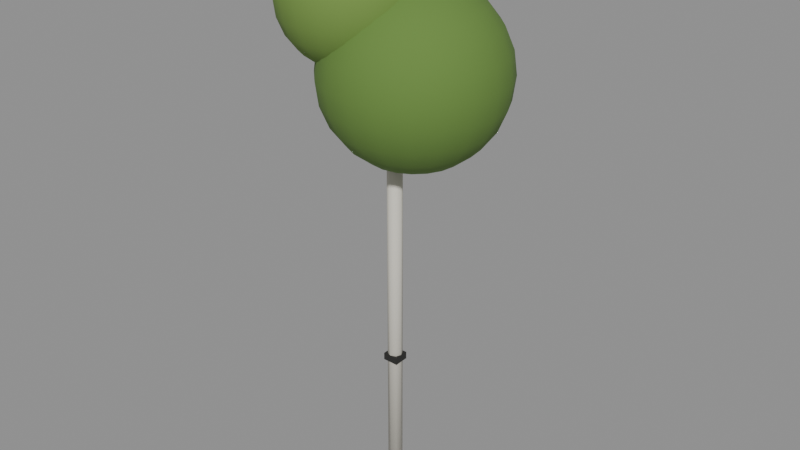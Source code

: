 # Source: Tree_birch.blend  (saved by Blender 5.3.31; exported with 4.5.12 LTS)
import bpy
from mathutils import Matrix  # noqa: F401  (used for matrix-valued properties, if any)

bpy.ops.wm.read_factory_settings(use_empty=True)
scene = bpy.context.scene
scene.name = 'Scene'

# ---- collections
col_tree_birch = bpy.data.collections.new('Tree_birch'); scene.collection.children.link(col_tree_birch)

# ---- materials (node trees are filled in below, after node groups)
mat_wood_0 = bpy.data.materials.new('Wood_0')
mat_wood_1 = bpy.data.materials.new('Wood_1')
mat_leafygrass_2 = bpy.data.materials.new('LeafyGrass_2')
mat_leafygrass_3 = bpy.data.materials.new('LeafyGrass_3')

# ---- material node trees
mat_wood_0.use_nodes = True; mat_wood_0.node_tree.nodes.clear()
_N = mat_wood_0.node_tree.nodes; _L = mat_wood_0.node_tree.links
n0 = _N.new('ShaderNodeBsdfPrincipled'); n0.name = 'Principled BSDF'; n0.location = (-200, 100)
n0.inputs[0].default_value = (0.6724, 0.6445, 0.5647, 1.0)
n0.inputs[2].default_value = 0.7
n0.inputs[10].default_value = 0.005
n1 = _N.new('ShaderNodeOutputMaterial'); n1.name = 'Material Output'; n1.location = (200, 100)
_L.new(n0.outputs[0], n1.inputs[0])
n1.is_active_output = True
mat_wood_1.use_nodes = True; mat_wood_1.node_tree.nodes.clear()
_N = mat_wood_1.node_tree.nodes; _L = mat_wood_1.node_tree.links
n0 = _N.new('ShaderNodeBsdfPrincipled'); n0.name = 'Principled BSDF'; n0.location = (-200, 100)
n0.inputs[0].default_value = (0.02122, 0.02122, 0.01938, 1.0)
n0.inputs[2].default_value = 0.7
n0.inputs[10].default_value = 0.005
n1 = _N.new('ShaderNodeOutputMaterial'); n1.name = 'Material Output'; n1.location = (200, 100)
_L.new(n0.outputs[0], n1.inputs[0])
n1.is_active_output = True
mat_leafygrass_2.use_nodes = True; mat_leafygrass_2.node_tree.nodes.clear()
_N = mat_leafygrass_2.node_tree.nodes; _L = mat_leafygrass_2.node_tree.links
n0 = _N.new('ShaderNodeBsdfPrincipled'); n0.name = 'Principled BSDF'; n0.location = (-200, 100)
n0.inputs[0].default_value = (0.1221, 0.2307, 0.04519, 1.0)
n0.inputs[2].default_value = 0.95
n0.inputs[10].default_value = 0.005
n1 = _N.new('ShaderNodeOutputMaterial'); n1.name = 'Material Output'; n1.location = (200, 100)
_L.new(n0.outputs[0], n1.inputs[0])
n1.is_active_output = True
mat_leafygrass_3.use_nodes = True; mat_leafygrass_3.node_tree.nodes.clear()
_N = mat_leafygrass_3.node_tree.nodes; _L = mat_leafygrass_3.node_tree.links
n0 = _N.new('ShaderNodeBsdfPrincipled'); n0.name = 'Principled BSDF'; n0.location = (-200, 100)
n0.inputs[0].default_value = (0.1559, 0.2705, 0.05448, 1.0)
n0.inputs[2].default_value = 0.95
n0.inputs[10].default_value = 0.005
n1 = _N.new('ShaderNodeOutputMaterial'); n1.name = 'Material Output'; n1.location = (200, 100)
_L.new(n0.outputs[0], n1.inputs[0])
n1.is_active_output = True

# ---- meshes
me_trunk_1 = bpy.data.meshes.new('Trunk_1')
me_trunk_1.from_pydata([(-4.5, 0.15, -3.397e-07), (4.5, 0.15, 3.397e-07), (-4.5, 0.1061, -0.1061), (4.5, 0.1061, -0.1061), (-4.5, 0.0, -0.15), (4.5, 0.0, -0.15), (-4.5, -0.1061, -0.1061), (4.5, -0.1061, -0.1061), (-4.5, -0.15, -3.397e-07), (4.5, -0.15, 3.397e-07), (-4.5, -0.1061, 0.1061), (4.5, -0.1061, 0.1061), (-4.5, 0.0, 0.15), (4.5, 0.0, 0.15), (-4.5, 0.1061, 0.1061), (4.5, 0.1061, 0.1061)], [], [(0, 1, 3, 2), (2, 3, 5, 4), (4, 5, 7, 6), (6, 7, 9, 8), (8, 9, 11, 10), (10, 11, 13, 12), (3, 1, 15, 13, 11, 9, 7, 5), (12, 13, 15, 14), (14, 15, 1, 0), (0, 2, 4, 6, 8, 10, 12, 14)])
me_trunk_1.polygons.foreach_set('use_smooth', [True] * 10)
me_trunk_1.materials.append(mat_wood_0)
me_trunk_1.update()
me_barkmark_2 = bpy.data.meshes.new('BarkMark_2')
me_barkmark_2.from_pydata([(-0.16, -0.155, -0.075), (-0.16, -0.155, 0.075), (-0.16, 0.155, -0.075), (-0.16, 0.155, 0.075), (0.16, -0.155, -0.075), (0.16, -0.155, 0.075), (0.16, 0.155, -0.075), (0.16, 0.155, 0.075)], [], [(0, 1, 3, 2), (2, 3, 7, 6), (6, 7, 5, 4), (4, 5, 1, 0), (2, 6, 4, 0), (7, 3, 1, 5)])
me_barkmark_2.materials.append(mat_wood_1)
me_barkmark_2.update()
me_crown1_3 = bpy.data.meshes.new('Crown1_3')
me_crown1_3.from_pydata([(0.0, 0.0, 1.8), (0.0, 0.4659, 1.739), (0.0, 0.9, 1.559), (0.0, 1.739, 0.4659), (0.0, 1.8, 0.0), (0.0, 0.9, -1.559), (0.0, 0.4659, -1.739), (0.0, 0.0, -1.8), (0.144, 0.4431, 1.739), (0.2781, 0.856, 1.559), (0.3933, 1.21, 1.273), (0.4817, 1.483, 0.9), (0.5373, 1.654, 0.4659), (0.5562, 1.712, 0.0), (0.5373, 1.654, -0.4659), (0.4817, 1.483, -0.9), (0.3933, 1.21, -1.273), (0.2781, 0.856, -1.559), (0.144, 0.4431, -1.739), (0.2738, 0.3769, 1.739), (0.529, 0.7281, 1.559), (0.7481, 1.03, 1.273), (0.9163, 1.261, 0.9), (1.022, 1.407, 0.4659), (1.058, 1.456, 0.0), (1.022, 1.407, -0.4659), (0.9163, 1.261, -0.9), (0.7481, 1.03, -1.273), (0.529, 0.7281, -1.559), (0.2738, 0.3769, -1.739), (0.3769, 0.2738, 1.739), (0.7281, 0.529, 1.559), (1.03, 0.7481, 1.273), (1.261, 0.9163, 0.9), (1.407, 1.022, 0.4659), (1.456, 1.058, 0.0), (1.407, 1.022, -0.4659), (1.261, 0.9163, -0.9), (1.03, 0.7481, -1.273), (0.7281, 0.529, -1.559), (0.3769, 0.2738, -1.739), (0.4431, 0.144, 1.739), (0.856, 0.2781, 1.559), (1.21, 0.3933, 1.273), (1.483, 0.4817, 0.9), (1.654, 0.5373, 0.4659), (1.712, 0.5562, 0.0), (1.654, 0.5373, -0.4659), (1.483, 0.4817, -0.9), (1.21, 0.3933, -1.273), (0.856, 0.2781, -1.559), (0.4431, 0.144, -1.739), (0.4659, 0.0, 1.739), (0.9, -2.98e-08, 1.559), (1.273, 0.0, 1.273), (1.559, -2.98e-08, 0.9), (1.739, 5.96e-08, 0.4659), (1.8, -5.96e-08, 0.0), (1.739, 5.96e-08, -0.4659), (1.559, -2.98e-08, -0.9), (1.273, 0.0, -1.273), (0.9, -2.98e-08, -1.559), (0.4659, 0.0, -1.739), (0.4431, -0.144, 1.739), (0.856, -0.2781, 1.559), (1.21, -0.3933, 1.273), (1.483, -0.4817, 0.9), (1.654, -0.5373, 0.4659), (1.712, -0.5562, 0.0), (1.654, -0.5373, -0.4659), (1.483, -0.4817, -0.9), (1.21, -0.3933, -1.273), (0.856, -0.2781, -1.559), (0.4431, -0.144, -1.739), (0.3769, -0.2738, 1.739), (0.7281, -0.529, 1.559), (1.03, -0.7481, 1.273), (1.261, -0.9163, 0.9), (1.407, -1.022, 0.4659), (1.456, -1.058, 0.0), (1.407, -1.022, -0.4659), (1.261, -0.9163, -0.9), (1.03, -0.7481, -1.273), (0.7281, -0.529, -1.559), (0.3769, -0.2738, -1.739), (0.2738, -0.3769, 1.739), (0.529, -0.7281, 1.559), (0.7481, -1.03, 1.273), (0.9163, -1.261, 0.9), (1.022, -1.407, 0.4659), (1.058, -1.456, 0.0), (1.022, -1.407, -0.4659), (0.9163, -1.261, -0.9), (0.7481, -1.03, -1.273), (0.529, -0.7281, -1.559), (0.2738, -0.3769, -1.739), (0.144, -0.4431, 1.739), (0.2781, -0.856, 1.559), (0.3933, -1.21, 1.273), (0.4817, -1.483, 0.9), (0.5373, -1.654, 0.4659), (0.5562, -1.712, 0.0), (0.5373, -1.654, -0.4659), (0.4817, -1.483, -0.9), (0.3933, -1.21, -1.273), (0.2781, -0.856, -1.559), (0.144, -0.4431, -1.739), (-2.98e-08, -0.4659, 1.739), (-2.98e-08, -0.9, 1.559), (5.96e-08, -1.273, 1.273), (0.0, -1.559, 0.9), (0.0, -1.739, 0.4659), (-5.96e-08, -1.8, 0.0), (0.0, -1.739, -0.4659), (0.0, -1.559, -0.9), (5.96e-08, -1.273, -1.273), (-2.98e-08, -0.9, -1.559), (-2.98e-08, -0.4659, -1.739), (-0.144, -0.4431, 1.739), (-0.2781, -0.856, 1.559), (-0.3933, -1.21, 1.273), (-0.4817, -1.483, 0.9), (-0.5373, -1.654, 0.4659), (-0.5562, -1.712, 0.0), (-0.5373, -1.654, -0.4659), (-0.4817, -1.483, -0.9), (-0.3933, -1.21, -1.273), (-0.2781, -0.856, -1.559), (-0.144, -0.4431, -1.739), (-0.2738, -0.3769, 1.739), (-0.529, -0.7281, 1.559), (-0.7481, -1.03, 1.273), (-0.9163, -1.261, 0.9), (-1.022, -1.407, 0.4659), (-1.058, -1.456, 0.0), (-1.022, -1.407, -0.4659), (-0.9163, -1.261, -0.9), (-0.7481, -1.03, -1.273), (-0.529, -0.7281, -1.559), (-0.2738, -0.3769, -1.739), (-0.3769, -0.2738, 1.739), (-0.7281, -0.529, 1.559), (-1.03, -0.7481, 1.273), (-1.261, -0.9163, 0.9), (-1.407, -1.022, 0.4659), (-1.456, -1.058, 0.0), (-1.407, -1.022, -0.4659), (-1.261, -0.9163, -0.9), (-1.03, -0.7481, -1.273), (-0.7281, -0.529, -1.559), (-0.3769, -0.2738, -1.739), (-0.4431, -0.144, 1.739), (-0.856, -0.2781, 1.559), (-1.21, -0.3933, 1.273), (-1.483, -0.4817, 0.9), (-1.654, -0.5373, 0.4659), (-1.712, -0.5562, 0.0), (-1.654, -0.5373, -0.4659), (-1.483, -0.4817, -0.9), (-1.21, -0.3933, -1.273), (-0.856, -0.2781, -1.559), (-0.4431, -0.144, -1.739), (-0.4659, 5.96e-08, 1.739), (-0.9, 0.0, 1.559), (-1.273, 5.96e-08, 1.273), (-1.559, -5.96e-08, 0.9), (-1.739, 5.96e-08, 0.4659), (-1.8, 0.0, 0.0), (-1.739, 5.96e-08, -0.4659), (-1.559, -5.96e-08, -0.9), (-1.273, 5.96e-08, -1.273), (-0.9, 0.0, -1.559), (-0.4659, 5.96e-08, -1.739), (-0.4431, 0.144, 1.739), (-0.856, 0.2781, 1.559), (-1.21, 0.3933, 1.273), (-1.483, 0.4817, 0.9), (-1.654, 0.5373, 0.4659), (-1.712, 0.5562, 0.0), (-1.654, 0.5373, -0.4659), (-1.483, 0.4817, -0.9), (-1.21, 0.3933, -1.273), (-0.856, 0.2781, -1.559), (-0.4431, 0.144, -1.739), (-0.3769, 0.2738, 1.739), (-0.7281, 0.529, 1.559), (-1.03, 0.7481, 1.273), (-1.261, 0.9163, 0.9), (-1.407, 1.022, 0.4659), (-1.456, 1.058, 0.0), (-1.407, 1.022, -0.4659), (-1.261, 0.9163, -0.9), (-1.03, 0.7481, -1.273), (-0.7281, 0.529, -1.559), (-0.3769, 0.2738, -1.739), (-0.2738, 0.3769, 1.739), (-0.529, 0.7281, 1.559), (-0.7481, 1.03, 1.273), (-0.9163, 1.261, 0.9), (-1.022, 1.407, 0.4659), (-1.058, 1.456, 0.0), (-1.022, 1.407, -0.4659), (-0.9163, 1.261, -0.9), (-0.7481, 1.03, -1.273), (-0.529, 0.7281, -1.559), (-0.2738, 0.3769, -1.739), (-0.144, 0.4431, 1.739), (-0.2781, 0.856, 1.559), (-0.3933, 1.21, 1.273), (-0.4817, 1.483, 0.9), (-0.5373, 1.654, 0.4659), (-0.5562, 1.712, 0.0), (-0.5373, 1.654, -0.4659), (-0.4817, 1.483, -0.9), (-0.3933, 1.21, -1.273), (-0.2781, 0.856, -1.559), (-0.144, 0.4431, -1.739), (0.0, 1.273, 1.273), (-5.96e-08, 1.559, 0.9), (1.788e-07, 1.739, -0.4659), (-5.96e-08, 1.559, -0.9), (0.0, 1.273, -1.273)], [], [(3, 218, 11, 12), (7, 6, 18), (2, 1, 8, 9), (221, 220, 15, 16), (4, 3, 12, 13), (217, 2, 9, 10), (5, 221, 16, 17), (219, 4, 13, 14), (218, 217, 10, 11), (6, 5, 17, 18), (1, 0, 8), (220, 219, 14, 15), (17, 16, 27, 28), (14, 13, 24, 25), (11, 10, 21, 22), (18, 17, 28, 29), (8, 0, 19), (15, 14, 25, 26), (12, 11, 22, 23), (7, 18, 29), (9, 8, 19, 20), (16, 15, 26, 27), (13, 12, 23, 24), (10, 9, 20, 21), (20, 19, 30, 31), (27, 26, 37, 38), (24, 23, 34, 35), (21, 20, 31, 32), (28, 27, 38, 39), (25, 24, 35, 36), (22, 21, 32, 33), (29, 28, 39, 40), (19, 0, 30), (26, 25, 36, 37), (23, 22, 33, 34), (7, 29, 40), (40, 39, 50, 51), (30, 0, 41), (37, 36, 47, 48), (34, 33, 44, 45), (7, 40, 51), (31, 30, 41, 42), (38, 37, 48, 49), (35, 34, 45, 46), (32, 31, 42, 43), (39, 38, 49, 50), (36, 35, 46, 47), (33, 32, 43, 44), (43, 42, 53, 54), (50, 49, 60, 61), (47, 46, 57, 58), (44, 43, 54, 55), (51, 50, 61, 62), (41, 0, 52), (48, 47, 58, 59), (45, 44, 55, 56), (7, 51, 62), (42, 41, 52, 53), (49, 48, 59, 60), (46, 45, 56, 57), (7, 62, 73), (53, 52, 63, 64), (60, 59, 70, 71), (57, 56, 67, 68), (54, 53, 64, 65), (61, 60, 71, 72), (58, 57, 68, 69), (55, 54, 65, 66), (62, 61, 72, 73), (52, 0, 63), (59, 58, 69, 70), (56, 55, 66, 67), (66, 65, 76, 77), (73, 72, 83, 84), (63, 0, 74), (70, 69, 80, 81), (67, 66, 77, 78), (7, 73, 84), (64, 63, 74, 75), (71, 70, 81, 82), (68, 67, 78, 79), (65, 64, 75, 76), (72, 71, 82, 83), (69, 68, 79, 80), (76, 75, 86, 87), (83, 82, 93, 94), (80, 79, 90, 91), (77, 76, 87, 88), (84, 83, 94, 95), (74, 0, 85), (81, 80, 91, 92), (78, 77, 88, 89), (7, 84, 95), (75, 74, 85, 86), (82, 81, 92, 93), (79, 78, 89, 90), (89, 88, 99, 100), (7, 95, 106), (86, 85, 96, 97), (93, 92, 103, 104), (90, 89, 100, 101), (87, 86, 97, 98), (94, 93, 104, 105), (91, 90, 101, 102), (88, 87, 98, 99), (95, 94, 105, 106), (85, 0, 96), (92, 91, 102, 103), (99, 98, 109, 110), (106, 105, 116, 117), (96, 0, 107), (103, 102, 113, 114), (100, 99, 110, 111), (7, 106, 117), (97, 96, 107, 108), (104, 103, 114, 115), (101, 100, 111, 112), (98, 97, 108, 109), (105, 104, 115, 116), (102, 101, 112, 113), (112, 111, 122, 123), (109, 108, 119, 120), (116, 115, 126, 127), (113, 112, 123, 124), (110, 109, 120, 121), (117, 116, 127, 128), (107, 0, 118), (114, 113, 124, 125), (111, 110, 121, 122), (7, 117, 128), (108, 107, 118, 119), (115, 114, 125, 126), (122, 121, 132, 133), (7, 128, 139), (119, 118, 129, 130), (126, 125, 136, 137), (123, 122, 133, 134), (120, 119, 130, 131), (127, 126, 137, 138), (124, 123, 134, 135), (121, 120, 131, 132), (128, 127, 138, 139), (118, 0, 129), (125, 124, 135, 136), (135, 134, 145, 146), (132, 131, 142, 143), (139, 138, 149, 150), (129, 0, 140), (136, 135, 146, 147), (133, 132, 143, 144), (7, 139, 150), (130, 129, 140, 141), (137, 136, 147, 148), (134, 133, 144, 145), (131, 130, 141, 142), (138, 137, 148, 149), (145, 144, 155, 156), (142, 141, 152, 153), (149, 148, 159, 160), (146, 145, 156, 157), (143, 142, 153, 154), (150, 149, 160, 161), (140, 0, 151), (147, 146, 157, 158), (144, 143, 154, 155), (7, 150, 161), (141, 140, 151, 152), (148, 147, 158, 159), (158, 157, 168, 169), (155, 154, 165, 166), (7, 161, 172), (152, 151, 162, 163), (159, 158, 169, 170), (156, 155, 166, 167), (153, 152, 163, 164), (160, 159, 170, 171), (157, 156, 167, 168), (154, 153, 164, 165), (161, 160, 171, 172), (151, 0, 162), (168, 167, 178, 179), (165, 164, 175, 176), (172, 171, 182, 183), (162, 0, 173), (169, 168, 179, 180), (166, 165, 176, 177), (7, 172, 183), (163, 162, 173, 174), (170, 169, 180, 181), (167, 166, 177, 178), (164, 163, 174, 175), (171, 170, 181, 182), (181, 180, 191, 192), (178, 177, 188, 189), (175, 174, 185, 186), (182, 181, 192, 193), (179, 178, 189, 190), (176, 175, 186, 187), (183, 182, 193, 194), (173, 0, 184), (180, 179, 190, 191), (177, 176, 187, 188), (7, 183, 194), (174, 173, 184, 185), (184, 0, 195), (191, 190, 201, 202), (188, 187, 198, 199), (7, 194, 205), (185, 184, 195, 196), (192, 191, 202, 203), (189, 188, 199, 200), (186, 185, 196, 197), (193, 192, 203, 204), (190, 189, 200, 201), (187, 186, 197, 198), (194, 193, 204, 205), (204, 203, 214, 215), (201, 200, 211, 212), (198, 197, 208, 209), (205, 204, 215, 216), (195, 0, 206), (202, 201, 212, 213), (199, 198, 209, 210), (7, 205, 216), (196, 195, 206, 207), (203, 202, 213, 214), (200, 199, 210, 211), (197, 196, 207, 208), (207, 206, 1, 2), (214, 213, 220, 221), (211, 210, 3, 4), (208, 207, 2, 217), (215, 214, 221, 5), (212, 211, 4, 219), (209, 208, 217, 218), (216, 215, 5, 6), (206, 0, 1), (213, 212, 219, 220), (210, 209, 218, 3), (7, 216, 6)])
me_crown1_3.polygons.foreach_set('use_smooth', [True] * 240)
me_crown1_3.materials.append(mat_leafygrass_2)
me_crown1_3.update()
me_crown2_4 = bpy.data.meshes.new('Crown2_4')
me_crown2_4.from_pydata([(0.0, 0.0, 1.4), (0.0, 0.7, 1.212), (0.0, 1.212, 0.7), (0.0, 1.4, 0.0), (0.0, 1.212, -0.7), (0.0, 0.7, -1.212), (0.0, 0.0, -1.4), (0.112, 0.3446, 1.352), (0.2163, 0.6657, 1.212), (0.3059, 0.9415, 0.9899), (0.3747, 1.153, 0.7), (0.4179, 1.286, 0.3623), (0.4326, 1.331, 0.0), (0.4179, 1.286, -0.3623), (0.3747, 1.153, -0.7), (0.3059, 0.9415, -0.9899), (0.2163, 0.6657, -1.212), (0.112, 0.3446, -1.352), (0.213, 0.2931, 1.352), (0.4114, 0.5663, 1.212), (0.5819, 0.8009, 0.9899), (0.7127, 0.9809, 0.7), (0.7949, 1.094, 0.3623), (0.8229, 1.133, 0.0), (0.7949, 1.094, -0.3623), (0.7127, 0.9809, -0.7), (0.5819, 0.8009, -0.9899), (0.4114, 0.5663, -1.212), (0.213, 0.2931, -1.352), (0.2931, 0.213, 1.352), (0.5663, 0.4114, 1.212), (0.8009, 0.5819, 0.9899), (0.9809, 0.7127, 0.7), (1.094, 0.7949, 0.3623), (1.133, 0.8229, 0.0), (1.094, 0.7949, -0.3623), (0.9809, 0.7127, -0.7), (0.8009, 0.5819, -0.9899), (0.5663, 0.4114, -1.212), (0.2931, 0.213, -1.352), (0.3446, 0.112, 1.352), (0.6657, 0.2163, 1.212), (0.9415, 0.3059, 0.9899), (1.153, 0.3747, 0.7), (1.286, 0.4179, 0.3623), (1.331, 0.4326, 0.0), (1.286, 0.4179, -0.3623), (1.153, 0.3747, -0.7), (0.9415, 0.3059, -0.9899), (0.6657, 0.2163, -1.212), (0.3446, 0.112, -1.352), (0.3623, 7.451e-09, 1.352), (0.7, -1.49e-08, 1.212), (0.9899, 2.98e-08, 0.9899), (1.212, -5.96e-08, 0.7), (1.352, 5.96e-08, 0.3623), (1.4, -2.98e-08, 0.0), (1.352, 5.96e-08, -0.3623), (1.212, -5.96e-08, -0.7), (0.9899, 2.98e-08, -0.9899), (0.7, -1.49e-08, -1.212), (0.3623, 7.451e-09, -1.352), (0.3446, -0.112, 1.352), (0.6657, -0.2163, 1.212), (0.9415, -0.3059, 0.9899), (1.153, -0.3747, 0.7), (1.286, -0.4179, 0.3623), (1.331, -0.4326, 0.0), (1.286, -0.4179, -0.3623), (1.153, -0.3747, -0.7), (0.9415, -0.3059, -0.9899), (0.6657, -0.2163, -1.212), (0.3446, -0.112, -1.352), (0.2931, -0.213, 1.352), (0.5663, -0.4114, 1.212), (0.8009, -0.5819, 0.9899), (0.9809, -0.7127, 0.7), (1.094, -0.7949, 0.3623), (1.133, -0.8229, 0.0), (1.094, -0.7949, -0.3623), (0.9809, -0.7127, -0.7), (0.8009, -0.5819, -0.9899), (0.5663, -0.4114, -1.212), (0.2931, -0.213, -1.352), (0.213, -0.2931, 1.352), (0.4114, -0.5663, 1.212), (0.5819, -0.8009, 0.9899), (0.7127, -0.9809, 0.7), (0.7949, -1.094, 0.3623), (0.8229, -1.133, 0.0), (0.7949, -1.094, -0.3623), (0.7127, -0.9809, -0.7), (0.5819, -0.8009, -0.9899), (0.4114, -0.5663, -1.212), (0.213, -0.2931, -1.352), (0.112, -0.3446, 1.352), (0.2163, -0.6657, 1.212), (0.3059, -0.9415, 0.9899), (0.3747, -1.153, 0.7), (0.4179, -1.286, 0.3623), (0.4326, -1.331, 0.0), (0.4179, -1.286, -0.3623), (0.3747, -1.153, -0.7), (0.3059, -0.9415, -0.9899), (0.2163, -0.6657, -1.212), (0.112, -0.3446, -1.352), (2.235e-08, -0.3623, 1.352), (-7.451e-08, -0.7, 1.212), (2.98e-08, -0.9899, 0.9899), (-5.96e-08, -1.212, 0.7), (2.98e-08, -1.352, 0.3623), (-1.49e-07, -1.4, 0.0), (2.98e-08, -1.352, -0.3623), (-5.96e-08, -1.212, -0.7), (2.98e-08, -0.9899, -0.9899), (-7.451e-08, -0.7, -1.212), (2.235e-08, -0.3623, -1.352), (-0.112, -0.3446, 1.352), (-0.2163, -0.6657, 1.212), (-0.3059, -0.9415, 0.9899), (-0.3747, -1.153, 0.7), (-0.4179, -1.286, 0.3623), (-0.4326, -1.331, 0.0), (-0.4179, -1.286, -0.3623), (-0.3747, -1.153, -0.7), (-0.3059, -0.9415, -0.9899), (-0.2163, -0.6657, -1.212), (-0.112, -0.3446, -1.352), (-0.213, -0.2931, 1.352), (-0.4114, -0.5663, 1.212), (-0.5819, -0.8009, 0.9899), (-0.7127, -0.9809, 0.7), (-0.7949, -1.094, 0.3623), (-0.8229, -1.133, 0.0), (-0.7949, -1.094, -0.3623), (-0.7127, -0.9809, -0.7), (-0.5819, -0.8009, -0.9899), (-0.4114, -0.5663, -1.212), (-0.213, -0.2931, -1.352), (-0.2931, -0.213, 1.352), (-0.5663, -0.4114, 1.212), (-0.8009, -0.5819, 0.9899), (-0.9809, -0.7127, 0.7), (-1.094, -0.7949, 0.3623), (-1.133, -0.8229, 0.0), (-1.094, -0.7949, -0.3623), (-0.9809, -0.7127, -0.7), (-0.8009, -0.5819, -0.9899), (-0.5663, -0.4114, -1.212), (-0.2931, -0.213, -1.352), (-0.3446, -0.112, 1.352), (-0.6657, -0.2163, 1.212), (-0.9415, -0.3059, 0.9899), (-1.153, -0.3747, 0.7), (-1.286, -0.4179, 0.3623), (-1.331, -0.4326, 0.0), (-1.286, -0.4179, -0.3623), (-1.153, -0.3747, -0.7), (-0.9415, -0.3059, -0.9899), (-0.6657, -0.2163, -1.212), (-0.3446, -0.112, -1.352), (-0.3623, -2.235e-08, 1.352), (-0.7, 1.192e-07, 1.212), (-0.9899, -2.98e-08, 0.9899), (-1.212, 5.96e-08, 0.7), (-1.352, 0.0, 0.3623), (-1.4, 2.384e-07, 0.0), (-1.352, 0.0, -0.3623), (-1.212, 5.96e-08, -0.7), (-0.9899, -2.98e-08, -0.9899), (-0.7, 1.192e-07, -1.212), (-0.3623, -2.235e-08, -1.352), (-0.3446, 0.112, 1.352), (-0.6657, 0.2163, 1.212), (-0.9415, 0.3059, 0.9899), (-1.153, 0.3747, 0.7), (-1.286, 0.4179, 0.3623), (-1.331, 0.4326, 0.0), (-1.286, 0.4179, -0.3623), (-1.153, 0.3747, -0.7), (-0.9415, 0.3059, -0.9899), (-0.6657, 0.2163, -1.212), (-0.3446, 0.112, -1.352), (-0.2931, 0.213, 1.352), (-0.5663, 0.4114, 1.212), (-0.8009, 0.5819, 0.9899), (-0.9809, 0.7127, 0.7), (-1.094, 0.7949, 0.3623), (-1.133, 0.8229, 0.0), (-1.094, 0.7949, -0.3623), (-0.9809, 0.7127, -0.7), (-0.8009, 0.5819, -0.9899), (-0.5663, 0.4114, -1.212), (-0.2931, 0.213, -1.352), (-0.213, 0.2931, 1.352), (-0.4114, 0.5663, 1.212), (-0.5819, 0.8009, 0.9899), (-0.7127, 0.9809, 0.7), (-0.7949, 1.094, 0.3623), (-0.8229, 1.133, 0.0), (-0.7949, 1.094, -0.3623), (-0.7127, 0.9809, -0.7), (-0.5819, 0.8009, -0.9899), (-0.4114, 0.5663, -1.212), (-0.213, 0.2931, -1.352), (-0.112, 0.3446, 1.352), (-0.2163, 0.6657, 1.212), (-0.3059, 0.9415, 0.9899), (-0.3747, 1.153, 0.7), (-0.4179, 1.286, 0.3623), (-0.4326, 1.331, 0.0), (-0.4179, 1.286, -0.3623), (-0.3747, 1.153, -0.7), (-0.3059, 0.9415, -0.9899), (-0.2163, 0.6657, -1.212), (-0.112, 0.3446, -1.352), (-2.98e-08, 0.3623, 1.352), (0.0, 0.9899, 0.9899), (-5.96e-08, 1.352, 0.3623), (-5.96e-08, 1.352, -0.3623), (0.0, 0.9899, -0.9899), (-2.98e-08, 0.3623, -1.352)], [], [(218, 2, 10, 11), (6, 221, 17), (1, 216, 7, 8), (220, 4, 14, 15), (3, 218, 11, 12), (217, 1, 8, 9), (5, 220, 15, 16), (219, 3, 12, 13), (2, 217, 9, 10), (221, 5, 16, 17), (216, 0, 7), (4, 219, 13, 14), (16, 15, 26, 27), (13, 12, 23, 24), (10, 9, 20, 21), (17, 16, 27, 28), (7, 0, 18), (14, 13, 24, 25), (11, 10, 21, 22), (6, 17, 28), (8, 7, 18, 19), (15, 14, 25, 26), (12, 11, 22, 23), (9, 8, 19, 20), (19, 18, 29, 30), (26, 25, 36, 37), (23, 22, 33, 34), (20, 19, 30, 31), (27, 26, 37, 38), (24, 23, 34, 35), (21, 20, 31, 32), (28, 27, 38, 39), (18, 0, 29), (25, 24, 35, 36), (22, 21, 32, 33), (6, 28, 39), (39, 38, 49, 50), (29, 0, 40), (36, 35, 46, 47), (33, 32, 43, 44), (6, 39, 50), (30, 29, 40, 41), (37, 36, 47, 48), (34, 33, 44, 45), (31, 30, 41, 42), (38, 37, 48, 49), (35, 34, 45, 46), (32, 31, 42, 43), (42, 41, 52, 53), (49, 48, 59, 60), (46, 45, 56, 57), (43, 42, 53, 54), (50, 49, 60, 61), (40, 0, 51), (47, 46, 57, 58), (44, 43, 54, 55), (6, 50, 61), (41, 40, 51, 52), (48, 47, 58, 59), (45, 44, 55, 56), (6, 61, 72), (52, 51, 62, 63), (59, 58, 69, 70), (56, 55, 66, 67), (53, 52, 63, 64), (60, 59, 70, 71), (57, 56, 67, 68), (54, 53, 64, 65), (61, 60, 71, 72), (51, 0, 62), (58, 57, 68, 69), (55, 54, 65, 66), (65, 64, 75, 76), (72, 71, 82, 83), (62, 0, 73), (69, 68, 79, 80), (66, 65, 76, 77), (6, 72, 83), (63, 62, 73, 74), (70, 69, 80, 81), (67, 66, 77, 78), (64, 63, 74, 75), (71, 70, 81, 82), (68, 67, 78, 79), (75, 74, 85, 86), (82, 81, 92, 93), (79, 78, 89, 90), (76, 75, 86, 87), (83, 82, 93, 94), (73, 0, 84), (80, 79, 90, 91), (77, 76, 87, 88), (6, 83, 94), (74, 73, 84, 85), (81, 80, 91, 92), (78, 77, 88, 89), (88, 87, 98, 99), (6, 94, 105), (85, 84, 95, 96), (92, 91, 102, 103), (89, 88, 99, 100), (86, 85, 96, 97), (93, 92, 103, 104), (90, 89, 100, 101), (87, 86, 97, 98), (94, 93, 104, 105), (84, 0, 95), (91, 90, 101, 102), (98, 97, 108, 109), (105, 104, 115, 116), (95, 0, 106), (102, 101, 112, 113), (99, 98, 109, 110), (6, 105, 116), (96, 95, 106, 107), (103, 102, 113, 114), (100, 99, 110, 111), (97, 96, 107, 108), (104, 103, 114, 115), (101, 100, 111, 112), (111, 110, 121, 122), (108, 107, 118, 119), (115, 114, 125, 126), (112, 111, 122, 123), (109, 108, 119, 120), (116, 115, 126, 127), (106, 0, 117), (113, 112, 123, 124), (110, 109, 120, 121), (6, 116, 127), (107, 106, 117, 118), (114, 113, 124, 125), (121, 120, 131, 132), (6, 127, 138), (118, 117, 128, 129), (125, 124, 135, 136), (122, 121, 132, 133), (119, 118, 129, 130), (126, 125, 136, 137), (123, 122, 133, 134), (120, 119, 130, 131), (127, 126, 137, 138), (117, 0, 128), (124, 123, 134, 135), (134, 133, 144, 145), (131, 130, 141, 142), (138, 137, 148, 149), (128, 0, 139), (135, 134, 145, 146), (132, 131, 142, 143), (6, 138, 149), (129, 128, 139, 140), (136, 135, 146, 147), (133, 132, 143, 144), (130, 129, 140, 141), (137, 136, 147, 148), (144, 143, 154, 155), (141, 140, 151, 152), (148, 147, 158, 159), (145, 144, 155, 156), (142, 141, 152, 153), (149, 148, 159, 160), (139, 0, 150), (146, 145, 156, 157), (143, 142, 153, 154), (6, 149, 160), (140, 139, 150, 151), (147, 146, 157, 158), (157, 156, 167, 168), (154, 153, 164, 165), (6, 160, 171), (151, 150, 161, 162), (158, 157, 168, 169), (155, 154, 165, 166), (152, 151, 162, 163), (159, 158, 169, 170), (156, 155, 166, 167), (153, 152, 163, 164), (160, 159, 170, 171), (150, 0, 161), (167, 166, 177, 178), (164, 163, 174, 175), (171, 170, 181, 182), (161, 0, 172), (168, 167, 178, 179), (165, 164, 175, 176), (6, 171, 182), (162, 161, 172, 173), (169, 168, 179, 180), (166, 165, 176, 177), (163, 162, 173, 174), (170, 169, 180, 181), (180, 179, 190, 191), (177, 176, 187, 188), (174, 173, 184, 185), (181, 180, 191, 192), (178, 177, 188, 189), (175, 174, 185, 186), (182, 181, 192, 193), (172, 0, 183), (179, 178, 189, 190), (176, 175, 186, 187), (6, 182, 193), (173, 172, 183, 184), (183, 0, 194), (190, 189, 200, 201), (187, 186, 197, 198), (6, 193, 204), (184, 183, 194, 195), (191, 190, 201, 202), (188, 187, 198, 199), (185, 184, 195, 196), (192, 191, 202, 203), (189, 188, 199, 200), (186, 185, 196, 197), (193, 192, 203, 204), (203, 202, 213, 214), (200, 199, 210, 211), (197, 196, 207, 208), (204, 203, 214, 215), (194, 0, 205), (201, 200, 211, 212), (198, 197, 208, 209), (6, 204, 215), (195, 194, 205, 206), (202, 201, 212, 213), (199, 198, 209, 210), (196, 195, 206, 207), (206, 205, 216, 1), (213, 212, 4, 220), (210, 209, 218, 3), (207, 206, 1, 217), (214, 213, 220, 5), (211, 210, 3, 219), (208, 207, 217, 2), (215, 214, 5, 221), (205, 0, 216), (212, 211, 219, 4), (209, 208, 2, 218), (6, 215, 221)])
me_crown2_4.polygons.foreach_set('use_smooth', [True] * 240)
me_crown2_4.materials.append(mat_leafygrass_3)
me_crown2_4.update()

# ---- objects
ob_trunk = bpy.data.objects.new('Trunk', me_trunk_1)
ob_barkmark = bpy.data.objects.new('BarkMark', me_barkmark_2)
ob_crown1 = bpy.data.objects.new('Crown1', me_crown1_3)
ob_crown2 = bpy.data.objects.new('Crown2', me_crown2_4)

# ---- transforms, parenting, visibility, modifiers, constraints
ob_trunk.location = (0.0, 0.0, 4.5)
ob_trunk.rotation_euler = (0.0, -1.571, 0.0)
ob_barkmark.location = (0.0, 0.0, 3.0)
ob_crown1.location = (0.3, 0.2, 9.0)
ob_crown2.location = (-0.7, -0.3, 10.4)

# ---- collection membership
col_tree_birch.objects.link(ob_trunk)
col_tree_birch.objects.link(ob_barkmark)
col_tree_birch.objects.link(ob_crown1)
col_tree_birch.objects.link(ob_crown2)

# ---- scene / render settings (as saved in the file)
scene.frame_start = 1; scene.frame_end = 250; scene.frame_set(1)
scene.render.engine = 'BLENDER_EEVEE_NEXT'
scene.render.bake_bias = 0.0
scene.render.bake_samples = 0
scene.render.compositor_device = 'GPU'
scene.eevee.use_volume_custom_range = False
scene.eevee.fast_gi_thickness_near = 0.1
scene.eevee.fast_gi_thickness_far = 0.0
scene.eevee.ray_tracing_options.screen_trace_thickness = 0.1
bpy.context.view_layer.update()

# ---- added for rendering (the .blend has no active camera and no usable light): camera, sun + grey world if the file has none
cam_auto = bpy.data.cameras.new('AutoCamera')
cam_auto.lens = 50.0
cam_auto.sensor_width = 36.0
cam_auto.clip_end = 1000.0
ob_auto_camera = bpy.data.objects.new('AutoCamera', cam_auto)
scene.collection.objects.link(ob_auto_camera)
ob_auto_camera.location = (12.0837, -14.3504, 15.5669)
ob_auto_camera.rotation_euler = (1.09748, -7.21219e-08, 0.694738)
scene.camera = ob_auto_camera
light_auto_sun = bpy.data.lights.new('AutoSun', 'SUN')
light_auto_sun.energy = 3.0
light_auto_sun.angle = 0.0523599
ob_auto_sun = bpy.data.objects.new('AutoSun', light_auto_sun)
scene.collection.objects.link(ob_auto_sun)
ob_auto_sun.rotation_euler = (0.872665, 0.174533, 0.523599)
if scene.world is None:
    world_auto = bpy.data.worlds.new('AutoWorld')
    world_auto.color = (0.3, 0.3, 0.3)
    scene.world = world_auto
bpy.context.view_layer.update()
